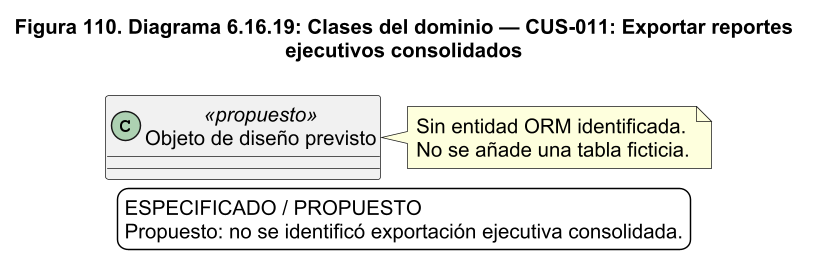

The diagram above was rendered by PlantUML. Its source (embedded in the PNG):
@startuml
!pragma layout smetana
skinparam backgroundColor white
skinparam shadowing false
skinparam defaultFontName Arial
skinparam defaultFontSize 14
skinparam ArrowColor #1C2A59
skinparam packageStyle rectangle
skinparam wrapWidth 220
skinparam maxMessageSize 260
skinparam dpi 140
title Figura 110. Diagrama 6.16.19: Clases del dominio — CUS-011: Exportar reportes\nejecutivos consolidados
class "Objeto de diseño previsto" as previsto <<propuesto>>
note right of previsto
Sin entidad ORM identificada.
No se añade una tabla ficticia.
end note
legend bottom
ESPECIFICADO / PROPUESTO
Propuesto: no se identificó exportación ejecutiva consolidada.
endlegend

@enduml